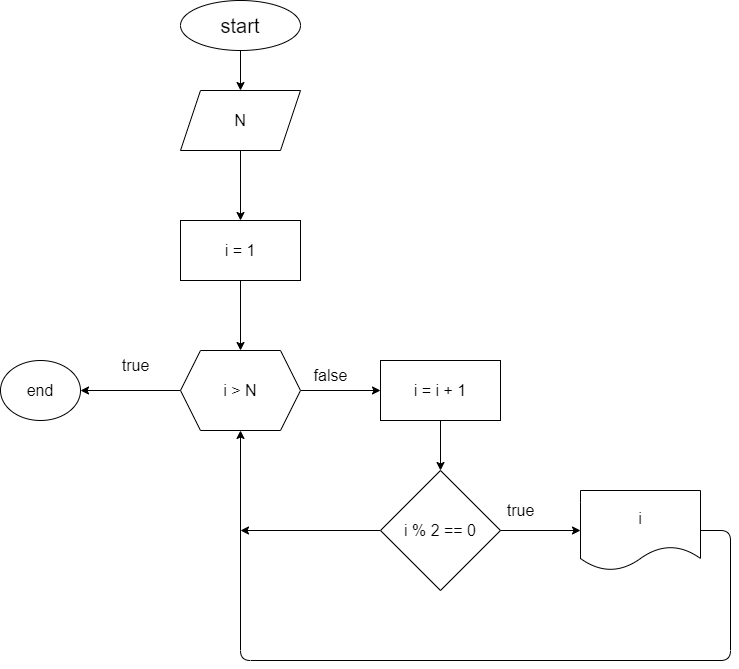

The diagram above was exported from draw.io. Its source (the exported page's mxGraphModel, read from the mxfile embedded in the PNG):
<mxGraphModel dx="746" dy="455" grid="1" gridSize="10" guides="1" tooltips="1" connect="1" arrows="1" fold="1" page="1" pageScale="1" pageWidth="850" pageHeight="1100" math="0" shadow="0">
  <root>
    <mxCell id="0" />
    <mxCell id="1" parent="0" />
    <mxCell id="5" value="" style="edgeStyle=none;html=1;fontSize=20;" edge="1" parent="1" source="2" target="4">
      <mxGeometry relative="1" as="geometry" />
    </mxCell>
    <mxCell id="2" value="start" style="ellipse;whiteSpace=wrap;html=1;fontSize=20;" vertex="1" parent="1">
      <mxGeometry x="290" y="20" width="120" height="50" as="geometry" />
    </mxCell>
    <mxCell id="7" value="" style="edgeStyle=none;html=1;fontSize=20;" edge="1" parent="1" source="4">
      <mxGeometry relative="1" as="geometry">
        <mxPoint x="350" y="240" as="targetPoint" />
      </mxGeometry>
    </mxCell>
    <mxCell id="4" value="N" style="shape=parallelogram;perimeter=parallelogramPerimeter;whiteSpace=wrap;html=1;fixedSize=1;fontSize=16;" vertex="1" parent="1">
      <mxGeometry x="290" y="110" width="120" height="60" as="geometry" />
    </mxCell>
    <mxCell id="12" value="" style="edgeStyle=none;html=1;fontSize=20;" edge="1" parent="1" source="10" target="11">
      <mxGeometry relative="1" as="geometry" />
    </mxCell>
    <mxCell id="10" value="i = 1" style="whiteSpace=wrap;html=1;fontSize=16;" vertex="1" parent="1">
      <mxGeometry x="290" y="240" width="120" height="60" as="geometry" />
    </mxCell>
    <mxCell id="14" value="" style="edgeStyle=none;html=1;fontSize=20;" edge="1" parent="1" source="11" target="13">
      <mxGeometry relative="1" as="geometry" />
    </mxCell>
    <mxCell id="32" value="" style="edgeStyle=none;html=1;fontSize=16;" edge="1" parent="1" source="11" target="31">
      <mxGeometry relative="1" as="geometry" />
    </mxCell>
    <mxCell id="11" value="i &amp;gt; N" style="shape=hexagon;perimeter=hexagonPerimeter2;whiteSpace=wrap;html=1;fixedSize=1;fontSize=16;" vertex="1" parent="1">
      <mxGeometry x="290" y="370" width="120" height="80" as="geometry" />
    </mxCell>
    <mxCell id="18" value="" style="edgeStyle=none;html=1;fontSize=20;" edge="1" parent="1" source="13" target="17">
      <mxGeometry relative="1" as="geometry" />
    </mxCell>
    <mxCell id="13" value="i = i + 1" style="whiteSpace=wrap;html=1;fontSize=16;" vertex="1" parent="1">
      <mxGeometry x="490" y="380" width="120" height="60" as="geometry" />
    </mxCell>
    <mxCell id="24" value="" style="edgeStyle=none;html=1;fontSize=16;" edge="1" parent="1" source="17" target="23">
      <mxGeometry relative="1" as="geometry" />
    </mxCell>
    <mxCell id="29" style="edgeStyle=none;html=1;exitX=0;exitY=0.5;exitDx=0;exitDy=0;fontSize=16;" edge="1" parent="1" source="17">
      <mxGeometry relative="1" as="geometry">
        <mxPoint x="350" y="550" as="targetPoint" />
      </mxGeometry>
    </mxCell>
    <mxCell id="17" value="i % 2 == 0" style="rhombus;whiteSpace=wrap;html=1;fontSize=16;" vertex="1" parent="1">
      <mxGeometry x="490" y="490" width="120" height="120" as="geometry" />
    </mxCell>
    <mxCell id="27" style="edgeStyle=none;html=1;exitX=1;exitY=0.5;exitDx=0;exitDy=0;fontSize=16;entryX=0.5;entryY=1;entryDx=0;entryDy=0;" edge="1" parent="1" source="23" target="11">
      <mxGeometry relative="1" as="geometry">
        <mxPoint x="360" y="560" as="targetPoint" />
        <Array as="points">
          <mxPoint x="840" y="550" />
          <mxPoint x="840" y="680" />
          <mxPoint x="350" y="680" />
        </Array>
      </mxGeometry>
    </mxCell>
    <mxCell id="23" value="i" style="shape=document;whiteSpace=wrap;html=1;boundedLbl=1;fontSize=16;" vertex="1" parent="1">
      <mxGeometry x="690" y="510" width="120" height="80" as="geometry" />
    </mxCell>
    <mxCell id="25" value="true" style="text;html=1;align=center;verticalAlign=middle;resizable=0;points=[];autosize=1;strokeColor=none;fillColor=none;fontSize=16;" vertex="1" parent="1">
      <mxGeometry x="605" y="515" width="50" height="30" as="geometry" />
    </mxCell>
    <mxCell id="30" value="false" style="text;html=1;align=center;verticalAlign=middle;resizable=0;points=[];autosize=1;strokeColor=none;fillColor=none;fontSize=16;" vertex="1" parent="1">
      <mxGeometry x="410" y="380" width="60" height="30" as="geometry" />
    </mxCell>
    <mxCell id="31" value="end" style="ellipse;whiteSpace=wrap;html=1;fontSize=16;" vertex="1" parent="1">
      <mxGeometry x="110" y="380" width="80" height="60" as="geometry" />
    </mxCell>
    <mxCell id="33" value="true" style="text;html=1;align=center;verticalAlign=middle;resizable=0;points=[];autosize=1;strokeColor=none;fillColor=none;fontSize=16;" vertex="1" parent="1">
      <mxGeometry x="220" y="370" width="50" height="30" as="geometry" />
    </mxCell>
  </root>
</mxGraphModel>